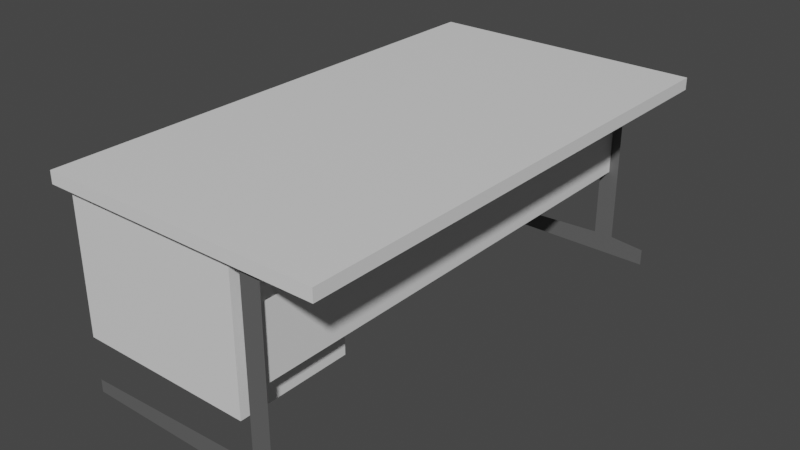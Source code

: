 # Source: lab_desk01.blend  (saved by Blender 3.0.42; exported with 4.5.12 LTS)
import bpy
from mathutils import Matrix  # noqa: F401  (used for matrix-valued properties, if any)

bpy.ops.wm.read_factory_settings(use_empty=True)
scene = bpy.context.scene
scene.name = 'Scene'

# ---- collections
col_collection = bpy.data.collections.new('Collection'); scene.collection.children.link(col_collection)

# ---- materials (node trees are filled in below, after node groups)
mat_solid_white = bpy.data.materials.new('solid_white')
mat_solid_white.use_transparent_shadow = False
mat_solid_table_gray_two_sided = bpy.data.materials.new('solid_table_gray_two_sided')
mat_solid_table_gray_two_sided.use_transparent_shadow = False

# ---- material node trees
mat_solid_white.use_nodes = True; mat_solid_white.node_tree.nodes.clear()
_N = mat_solid_white.node_tree.nodes; _L = mat_solid_white.node_tree.links
n0 = _N.new('ShaderNodeBsdfPrincipled'); n0.name = 'Principled BSDF'; n0.location = (10, 300)
n0.distribution = 'GGX'
n0.subsurface_method = 'RANDOM_WALK_SKIN'
n0.inputs[3].default_value = 1.45
n0.inputs[27].default_value = (0.0, 0.0, 0.0, 1.0)
n0.inputs[28].default_value = 1.0
n1 = _N.new('ShaderNodeOutputMaterial'); n1.name = 'Material Output'; n1.location = (300, 300)
_L.new(n0.outputs[0], n1.inputs[0])
n1.is_active_output = True
mat_solid_table_gray_two_sided.use_nodes = True; mat_solid_table_gray_two_sided.node_tree.nodes.clear()
_N = mat_solid_table_gray_two_sided.node_tree.nodes; _L = mat_solid_table_gray_two_sided.node_tree.links
n0 = _N.new('ShaderNodeBsdfPrincipled'); n0.name = 'Principled BSDF'; n0.location = (10, 300)
n0.distribution = 'GGX'
n0.subsurface_method = 'RANDOM_WALK_SKIN'
n0.inputs[0].default_value = (0.1193, 0.1193, 0.1193, 1.0)
n0.inputs[3].default_value = 1.45
n0.inputs[27].default_value = (0.0, 0.0, 0.0, 1.0)
n0.inputs[28].default_value = 1.0
n1 = _N.new('ShaderNodeOutputMaterial'); n1.name = 'Material Output'; n1.location = (300, 300)
_L.new(n0.outputs[0], n1.inputs[0])
n1.is_active_output = True

# ---- world
world_world = bpy.data.worlds.new('World'); scene.world = world_world
world_world.use_nodes = True; world_world.node_tree.nodes.clear()
_N = world_world.node_tree.nodes; _L = world_world.node_tree.links
n0 = _N.new('ShaderNodeOutputWorld'); n0.name = 'World Output'; n0.location = (300, 300)
n1 = _N.new('ShaderNodeBackground'); n1.name = 'Background'; n1.location = (10, 300)
n1.inputs[0].default_value = (0.05088, 0.05088, 0.05088, 1.0)
_L.new(n1.outputs[0], n0.inputs[0])
n0.is_active_output = True
world_world.color = (0.05088, 0.05088, 0.05088)
world_world.use_sun_shadow = False
world_world.sun_shadow_jitter_overblur = 0.0

# ---- meshes
me_lab_desk01 = bpy.data.meshes.new('lab_desk01')
me_lab_desk01.from_pydata([(-0.8133, -0.7349, 0.5567), (-0.8133, -0.7349, 0.5916), (-0.8133, 0.7404, 0.5567), (-0.8133, 0.7404, 0.5916), (-0.0003679, -0.7349, 0.5567), (-0.0003679, -0.7349, 0.5916), (-0.0003679, 0.7404, 0.5567), (-0.0003679, 0.7404, 0.5916), (-0.1914, -0.7114, 0.4652), (-0.1914, 0.717, 0.4652), (-0.1914, -0.7114, 0.2656), (-0.1914, 0.717, 0.2656), (-0.2205, -0.7163, 0.05885), (-0.1629, -0.7163, 0.05885), (-0.2205, -0.7163, 0.5596), (-0.1629, -0.7163, 0.5596), (-0.7618, -0.7163, 0.03685), (-0.7618, -0.7163, 0.0005446), (-0.05988, -0.7163, 0.0005446), (-0.05988, -0.7163, 0.04895), (-0.2205, 0.7056, 0.05885), (-0.1629, 0.7056, 0.05885), (-0.2205, 0.7056, 0.5596), (-0.1629, 0.7056, 0.5596), (-0.7618, 0.7056, 0.03685), (-0.7618, 0.7056, 0.0005446), (-0.05988, 0.7056, 0.0005446), (-0.05988, 0.7056, 0.04895), (-0.7741, -0.7128, 0.1531), (-0.7741, -0.7128, 0.5605), (-0.7741, -0.3793, 0.1531), (-0.7741, -0.3793, 0.5605), (-0.2561, -0.7128, 0.1531), (-0.2561, -0.7128, 0.5605), (-0.2561, -0.3793, 0.1531), (-0.2561, -0.3793, 0.5605)], [], [(0, 1, 3, 2), (2, 3, 7, 6), (6, 7, 5, 4), (4, 5, 1, 0), (2, 6, 4, 0), (7, 3, 1, 5), (9, 11, 10, 8), (12, 13, 15, 14), (18, 13, 19), (13, 12, 17, 18), (16, 17, 12), (20, 21, 23, 22), (26, 21, 27), (21, 20, 25, 26), (24, 25, 20), (28, 29, 31, 30), (30, 31, 35, 34), (34, 35, 33, 32), (32, 33, 29, 28), (30, 34, 32, 28)])
me_lab_desk01.polygons.foreach_set('material_index', [0, 0, 0, 0, 0, 0, 0, 1, 1, 1, 1, 1, 1, 1, 1, 0, 0, 0, 0, 0])
_uv = me_lab_desk01.uv_layers.new(name='UVMap')
_uv.uv.foreach_set('vector', [0.375, 0.0, 0.625, 0.0, 0.625, 0.25, 0.375, 0.25, 0.375, 0.25, 0.625, 0.25, 0.625, 0.5, 0.375, 0.5, 0.375, 0.5, 0.625, 0.5, 0.625, 0.75, 0.375, 0.75, 0.375, 0.75, 0.625, 0.75, 0.625, 1.0, 0.375, 1.0, 0.125, 0.5, 0.375, 0.5, 0.375, 0.75, 0.125, 0.75, 0.625, 0.5, 0.875, 0.5, 0.875, 0.75, 0.625, 0.75, 0.125, 0.5, 0.375, 0.5, 0.375, 0.75, 0.125, 0.75, 0.0, 0.0, 1.0, 0.0, 1.0, 1.0, 0.0, 1.0, 0.0, 0.0, 0.0, 0.0, 0.0, 0.0, 0.0, 0.0, 0.0, 0.0, 0.0, 0.0, 0.0, 0.0, 0.0, 0.0, 0.0, 0.0, 0.0, 0.0, 0.0, 0.0, 1.0, 0.0, 1.0, 1.0, 0.0, 1.0, 0.0, 0.0, 0.0, 0.0, 0.0, 0.0, 0.0, 0.0, 0.0, 0.0, 0.0, 0.0, 0.0, 0.0, 0.0, 0.0, 0.0, 0.0, 0.0, 0.0, 0.375, 0.0, 0.625, 0.0, 0.625, 0.25, 0.375, 0.25, 0.375, 0.25, 0.625, 0.25, 0.625, 0.5, 0.375, 0.5, 0.375, 0.5, 0.625, 0.5, 0.625, 0.75, 0.375, 0.75, 0.375, 0.75, 0.625, 0.75, 0.625, 1.0, 0.375, 1.0, 0.125, 0.5, 0.375, 0.5, 0.375, 0.75, 0.125, 0.75])
me_lab_desk01.materials.append(mat_solid_white)
me_lab_desk01.materials.append(mat_solid_table_gray_two_sided)
me_lab_desk01.use_remesh_fix_poles = True
me_lab_desk01.use_remesh_preserve_attributes = False
me_lab_desk01.update()

# ---- objects
ob_lab_desk01 = bpy.data.objects.new('lab_desk01', me_lab_desk01)

# ---- transforms, parenting, visibility, modifiers, constraints
ob_lab_desk01.location = (0.0, 0.0, 0.0)

# ---- collection membership
col_collection.objects.link(ob_lab_desk01)

# ---- scene / render settings (as saved in the file)
scene.frame_start = 1; scene.frame_end = 250; scene.frame_set(1)
scene.render.engine = 'BLENDER_EEVEE_NEXT'
scene.cycles.sampling_pattern = 'TABULATED_SOBOL'
scene.cycles.use_light_tree = False
scene.view_settings.view_transform = 'Filmic'
bpy.context.view_layer.update()

# ---- added for rendering (the .blend has no active camera and no usable light): camera, sun
cam_auto = bpy.data.cameras.new('AutoCamera')
cam_auto.lens = 50.0
cam_auto.sensor_width = 36.0
cam_auto.clip_end = 1000.0
ob_auto_camera = bpy.data.objects.new('AutoCamera', cam_auto)
scene.collection.objects.link(ob_auto_camera)
ob_auto_camera.location = (1.24482, -1.9792, 1.6174)
ob_auto_camera.rotation_euler = (1.09748, -7.21219e-08, 0.694738)
scene.camera = ob_auto_camera
light_auto_sun = bpy.data.lights.new('AutoSun', 'SUN')
light_auto_sun.energy = 3.0
light_auto_sun.angle = 0.0523599
ob_auto_sun = bpy.data.objects.new('AutoSun', light_auto_sun)
scene.collection.objects.link(ob_auto_sun)
ob_auto_sun.rotation_euler = (0.872665, 0.174533, 0.523599)
bpy.context.view_layer.update()
